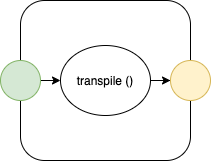

The diagram above was exported from draw.io. Its source (the exported page's mxGraphModel, read from the mxfile embedded in the PNG):
<mxGraphModel dx="678" dy="665" grid="1" gridSize="10" guides="1" tooltips="1" connect="1" arrows="1" fold="1" page="1" pageScale="1" pageWidth="1100" pageHeight="850" math="0" shadow="0">
  <root>
    <mxCell id="F4CAMciF7VT2STy_s1Hb-0" />
    <mxCell id="F4CAMciF7VT2STy_s1Hb-1" parent="F4CAMciF7VT2STy_s1Hb-0" />
    <mxCell id="F4CAMciF7VT2STy_s1Hb-15" value="" style="rounded=1;whiteSpace=wrap;html=1;" vertex="1" parent="F4CAMciF7VT2STy_s1Hb-1">
      <mxGeometry x="440" y="120" width="170" height="160" as="geometry" />
    </mxCell>
    <mxCell id="F4CAMciF7VT2STy_s1Hb-17" style="edgeStyle=orthogonalEdgeStyle;rounded=0;orthogonalLoop=1;jettySize=auto;html=1;exitX=1;exitY=0.5;exitDx=0;exitDy=0;fontSize=6;" edge="1" parent="F4CAMciF7VT2STy_s1Hb-1" source="F4CAMciF7VT2STy_s1Hb-18" target="F4CAMciF7VT2STy_s1Hb-21">
      <mxGeometry relative="1" as="geometry" />
    </mxCell>
    <mxCell id="F4CAMciF7VT2STy_s1Hb-18" value="transpile ()" style="ellipse;whiteSpace=wrap;html=1;" vertex="1" parent="F4CAMciF7VT2STy_s1Hb-1">
      <mxGeometry x="480" y="165" width="90" height="70" as="geometry" />
    </mxCell>
    <mxCell id="F4CAMciF7VT2STy_s1Hb-19" style="edgeStyle=orthogonalEdgeStyle;rounded=0;orthogonalLoop=1;jettySize=auto;html=1;exitX=1;exitY=0.5;exitDx=0;exitDy=0;entryX=0;entryY=0.5;entryDx=0;entryDy=0;fontSize=6;" edge="1" parent="F4CAMciF7VT2STy_s1Hb-1" source="F4CAMciF7VT2STy_s1Hb-20" target="F4CAMciF7VT2STy_s1Hb-18">
      <mxGeometry relative="1" as="geometry" />
    </mxCell>
    <mxCell id="F4CAMciF7VT2STy_s1Hb-20" value="" style="ellipse;whiteSpace=wrap;html=1;aspect=fixed;fontSize=6;align=left;fillColor=#d5e8d4;strokeColor=#82b366;" vertex="1" parent="F4CAMciF7VT2STy_s1Hb-1">
      <mxGeometry x="420" y="180" width="40" height="40" as="geometry" />
    </mxCell>
    <mxCell id="F4CAMciF7VT2STy_s1Hb-21" value="" style="ellipse;whiteSpace=wrap;html=1;aspect=fixed;fontSize=6;align=left;fillColor=#fff2cc;strokeColor=#d6b656;" vertex="1" parent="F4CAMciF7VT2STy_s1Hb-1">
      <mxGeometry x="590" y="180" width="40" height="40" as="geometry" />
    </mxCell>
  </root>
</mxGraphModel>